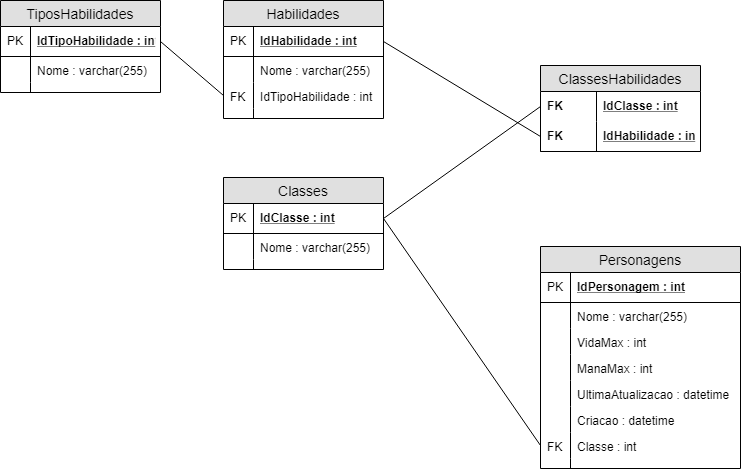

The diagram above was exported from draw.io. Its source (the exported page's mxGraphModel, read from the mxfile embedded in the PNG):
<mxGraphModel dx="1182" dy="644" grid="1" gridSize="10" guides="1" tooltips="1" connect="1" arrows="1" fold="1" page="1" pageScale="1" pageWidth="827" pageHeight="1169" math="0" shadow="0">
  <root>
    <mxCell id="bOhII_761fBkASEK9nB_-0" />
    <mxCell id="bOhII_761fBkASEK9nB_-1" parent="bOhII_761fBkASEK9nB_-0" />
    <mxCell id="bOhII_761fBkASEK9nB_-3" value="TiposHabilidades" style="swimlane;fontStyle=0;childLayout=stackLayout;horizontal=1;startSize=26;fillColor=#e0e0e0;horizontalStack=0;resizeParent=1;resizeParentMax=0;resizeLast=0;collapsible=1;marginBottom=0;swimlaneFillColor=#ffffff;align=center;fontSize=14;" parent="bOhII_761fBkASEK9nB_-1" vertex="1">
      <mxGeometry x="110" y="43" width="160" height="92" as="geometry" />
    </mxCell>
    <mxCell id="bOhII_761fBkASEK9nB_-4" value="IdTipoHabilidade : int" style="shape=partialRectangle;top=0;left=0;right=0;bottom=1;align=left;verticalAlign=middle;fillColor=none;spacingLeft=34;spacingRight=4;overflow=hidden;rotatable=0;points=[[0,0.5],[1,0.5]];portConstraint=eastwest;dropTarget=0;fontStyle=5;fontSize=12;" parent="bOhII_761fBkASEK9nB_-3" vertex="1">
      <mxGeometry y="26" width="160" height="30" as="geometry" />
    </mxCell>
    <mxCell id="bOhII_761fBkASEK9nB_-5" value="PK" style="shape=partialRectangle;top=0;left=0;bottom=0;fillColor=none;align=left;verticalAlign=middle;spacingLeft=4;spacingRight=4;overflow=hidden;rotatable=0;points=[];portConstraint=eastwest;part=1;fontSize=12;" parent="bOhII_761fBkASEK9nB_-4" vertex="1" connectable="0">
      <mxGeometry width="30" height="30" as="geometry" />
    </mxCell>
    <mxCell id="bOhII_761fBkASEK9nB_-6" value="Nome : varchar(255)" style="shape=partialRectangle;top=0;left=0;right=0;bottom=0;align=left;verticalAlign=top;fillColor=none;spacingLeft=34;spacingRight=4;overflow=hidden;rotatable=0;points=[[0,0.5],[1,0.5]];portConstraint=eastwest;dropTarget=0;fontSize=12;" parent="bOhII_761fBkASEK9nB_-3" vertex="1">
      <mxGeometry y="56" width="160" height="26" as="geometry" />
    </mxCell>
    <mxCell id="bOhII_761fBkASEK9nB_-7" value="" style="shape=partialRectangle;top=0;left=0;bottom=0;fillColor=none;align=left;verticalAlign=top;spacingLeft=4;spacingRight=4;overflow=hidden;rotatable=0;points=[];portConstraint=eastwest;part=1;fontSize=12;" parent="bOhII_761fBkASEK9nB_-6" vertex="1" connectable="0">
      <mxGeometry width="30" height="26" as="geometry" />
    </mxCell>
    <mxCell id="bOhII_761fBkASEK9nB_-12" value="" style="shape=partialRectangle;top=0;left=0;right=0;bottom=0;align=left;verticalAlign=top;fillColor=none;spacingLeft=34;spacingRight=4;overflow=hidden;rotatable=0;points=[[0,0.5],[1,0.5]];portConstraint=eastwest;dropTarget=0;fontSize=12;" parent="bOhII_761fBkASEK9nB_-3" vertex="1">
      <mxGeometry y="82" width="160" height="10" as="geometry" />
    </mxCell>
    <mxCell id="bOhII_761fBkASEK9nB_-13" value="" style="shape=partialRectangle;top=0;left=0;bottom=0;fillColor=none;align=left;verticalAlign=top;spacingLeft=4;spacingRight=4;overflow=hidden;rotatable=0;points=[];portConstraint=eastwest;part=1;fontSize=12;" parent="bOhII_761fBkASEK9nB_-12" vertex="1" connectable="0">
      <mxGeometry width="30" height="10" as="geometry" />
    </mxCell>
    <mxCell id="bOhII_761fBkASEK9nB_-14" value="Habilidades" style="swimlane;fontStyle=0;childLayout=stackLayout;horizontal=1;startSize=26;fillColor=#e0e0e0;horizontalStack=0;resizeParent=1;resizeParentMax=0;resizeLast=0;collapsible=1;marginBottom=0;swimlaneFillColor=#ffffff;align=center;fontSize=14;" parent="bOhII_761fBkASEK9nB_-1" vertex="1">
      <mxGeometry x="333" y="43" width="160" height="118" as="geometry" />
    </mxCell>
    <mxCell id="bOhII_761fBkASEK9nB_-15" value="IdHabilidade : int" style="shape=partialRectangle;top=0;left=0;right=0;bottom=1;align=left;verticalAlign=middle;fillColor=none;spacingLeft=34;spacingRight=4;overflow=hidden;rotatable=0;points=[[0,0.5],[1,0.5]];portConstraint=eastwest;dropTarget=0;fontStyle=5;fontSize=12;" parent="bOhII_761fBkASEK9nB_-14" vertex="1">
      <mxGeometry y="26" width="160" height="30" as="geometry" />
    </mxCell>
    <mxCell id="bOhII_761fBkASEK9nB_-16" value="PK" style="shape=partialRectangle;top=0;left=0;bottom=0;fillColor=none;align=left;verticalAlign=middle;spacingLeft=4;spacingRight=4;overflow=hidden;rotatable=0;points=[];portConstraint=eastwest;part=1;fontSize=12;" parent="bOhII_761fBkASEK9nB_-15" vertex="1" connectable="0">
      <mxGeometry width="30" height="30" as="geometry" />
    </mxCell>
    <mxCell id="bOhII_761fBkASEK9nB_-17" value="Nome : varchar(255)" style="shape=partialRectangle;top=0;left=0;right=0;bottom=0;align=left;verticalAlign=top;fillColor=none;spacingLeft=34;spacingRight=4;overflow=hidden;rotatable=0;points=[[0,0.5],[1,0.5]];portConstraint=eastwest;dropTarget=0;fontSize=12;" parent="bOhII_761fBkASEK9nB_-14" vertex="1">
      <mxGeometry y="56" width="160" height="26" as="geometry" />
    </mxCell>
    <mxCell id="bOhII_761fBkASEK9nB_-18" value="" style="shape=partialRectangle;top=0;left=0;bottom=0;fillColor=none;align=left;verticalAlign=top;spacingLeft=4;spacingRight=4;overflow=hidden;rotatable=0;points=[];portConstraint=eastwest;part=1;fontSize=12;" parent="bOhII_761fBkASEK9nB_-17" vertex="1" connectable="0">
      <mxGeometry width="30" height="26" as="geometry" />
    </mxCell>
    <mxCell id="bOhII_761fBkASEK9nB_-21" value="IdTipoHabilidade : int" style="shape=partialRectangle;top=0;left=0;right=0;bottom=0;align=left;verticalAlign=top;fillColor=none;spacingLeft=34;spacingRight=4;overflow=hidden;rotatable=0;points=[[0,0.5],[1,0.5]];portConstraint=eastwest;dropTarget=0;fontSize=12;" parent="bOhII_761fBkASEK9nB_-14" vertex="1">
      <mxGeometry y="82" width="160" height="26" as="geometry" />
    </mxCell>
    <mxCell id="bOhII_761fBkASEK9nB_-22" value="FK" style="shape=partialRectangle;top=0;left=0;bottom=0;fillColor=none;align=left;verticalAlign=top;spacingLeft=4;spacingRight=4;overflow=hidden;rotatable=0;points=[];portConstraint=eastwest;part=1;fontSize=12;" parent="bOhII_761fBkASEK9nB_-21" vertex="1" connectable="0">
      <mxGeometry width="30" height="26" as="geometry" />
    </mxCell>
    <mxCell id="bOhII_761fBkASEK9nB_-19" value="" style="shape=partialRectangle;top=0;left=0;right=0;bottom=0;align=left;verticalAlign=top;fillColor=none;spacingLeft=34;spacingRight=4;overflow=hidden;rotatable=0;points=[[0,0.5],[1,0.5]];portConstraint=eastwest;dropTarget=0;fontSize=12;" parent="bOhII_761fBkASEK9nB_-14" vertex="1">
      <mxGeometry y="108" width="160" height="10" as="geometry" />
    </mxCell>
    <mxCell id="bOhII_761fBkASEK9nB_-20" value="" style="shape=partialRectangle;top=0;left=0;bottom=0;fillColor=none;align=left;verticalAlign=top;spacingLeft=4;spacingRight=4;overflow=hidden;rotatable=0;points=[];portConstraint=eastwest;part=1;fontSize=12;" parent="bOhII_761fBkASEK9nB_-19" vertex="1" connectable="0">
      <mxGeometry width="30" height="10" as="geometry" />
    </mxCell>
    <mxCell id="bOhII_761fBkASEK9nB_-23" value="" style="endArrow=none;html=1;entryX=1;entryY=0.5;entryDx=0;entryDy=0;exitX=0;exitY=0.5;exitDx=0;exitDy=0;" parent="bOhII_761fBkASEK9nB_-1" source="bOhII_761fBkASEK9nB_-21" target="bOhII_761fBkASEK9nB_-4" edge="1">
      <mxGeometry width="50" height="50" relative="1" as="geometry">
        <mxPoint x="150" y="230" as="sourcePoint" />
        <mxPoint x="200" y="180" as="targetPoint" />
      </mxGeometry>
    </mxCell>
    <mxCell id="bOhII_761fBkASEK9nB_-48" value="ClassesHabilidades" style="swimlane;fontStyle=0;childLayout=stackLayout;horizontal=1;startSize=26;fillColor=#e0e0e0;horizontalStack=0;resizeParent=1;resizeParentMax=0;resizeLast=0;collapsible=1;marginBottom=0;swimlaneFillColor=#ffffff;align=center;fontSize=14;" parent="bOhII_761fBkASEK9nB_-1" vertex="1">
      <mxGeometry x="650" y="108" width="160" height="86" as="geometry" />
    </mxCell>
    <mxCell id="bOhII_761fBkASEK9nB_-49" value="IdClasse : int" style="shape=partialRectangle;top=0;left=0;right=0;bottom=0;align=left;verticalAlign=middle;fillColor=none;spacingLeft=60;spacingRight=4;overflow=hidden;rotatable=0;points=[[0,0.5],[1,0.5]];portConstraint=eastwest;dropTarget=0;fontStyle=5;fontSize=12;" parent="bOhII_761fBkASEK9nB_-48" vertex="1">
      <mxGeometry y="26" width="160" height="30" as="geometry" />
    </mxCell>
    <mxCell id="bOhII_761fBkASEK9nB_-50" value="FK" style="shape=partialRectangle;fontStyle=1;top=0;left=0;bottom=0;fillColor=none;align=left;verticalAlign=middle;spacingLeft=4;spacingRight=4;overflow=hidden;rotatable=0;points=[];portConstraint=eastwest;part=1;fontSize=12;" parent="bOhII_761fBkASEK9nB_-49" vertex="1" connectable="0">
      <mxGeometry width="56" height="30" as="geometry" />
    </mxCell>
    <mxCell id="bOhII_761fBkASEK9nB_-51" value="IdHabilidade : int" style="shape=partialRectangle;top=0;left=0;right=0;bottom=1;align=left;verticalAlign=middle;fillColor=none;spacingLeft=60;spacingRight=4;overflow=hidden;rotatable=0;points=[[0,0.5],[1,0.5]];portConstraint=eastwest;dropTarget=0;fontStyle=5;fontSize=12;" parent="bOhII_761fBkASEK9nB_-48" vertex="1">
      <mxGeometry y="56" width="160" height="30" as="geometry" />
    </mxCell>
    <mxCell id="bOhII_761fBkASEK9nB_-52" value="FK" style="shape=partialRectangle;fontStyle=1;top=0;left=0;bottom=0;fillColor=none;align=left;verticalAlign=middle;spacingLeft=4;spacingRight=4;overflow=hidden;rotatable=0;points=[];portConstraint=eastwest;part=1;fontSize=12;" parent="bOhII_761fBkASEK9nB_-51" vertex="1" connectable="0">
      <mxGeometry width="56" height="30" as="geometry" />
    </mxCell>
    <mxCell id="bOhII_761fBkASEK9nB_-55" value="Classes" style="swimlane;fontStyle=0;childLayout=stackLayout;horizontal=1;startSize=26;fillColor=#e0e0e0;horizontalStack=0;resizeParent=1;resizeParentMax=0;resizeLast=0;collapsible=1;marginBottom=0;swimlaneFillColor=#ffffff;align=center;fontSize=14;" parent="bOhII_761fBkASEK9nB_-1" vertex="1">
      <mxGeometry x="333" y="220" width="160" height="92" as="geometry" />
    </mxCell>
    <mxCell id="bOhII_761fBkASEK9nB_-56" value="IdClasse : int" style="shape=partialRectangle;top=0;left=0;right=0;bottom=1;align=left;verticalAlign=middle;fillColor=none;spacingLeft=34;spacingRight=4;overflow=hidden;rotatable=0;points=[[0,0.5],[1,0.5]];portConstraint=eastwest;dropTarget=0;fontStyle=5;fontSize=12;" parent="bOhII_761fBkASEK9nB_-55" vertex="1">
      <mxGeometry y="26" width="160" height="30" as="geometry" />
    </mxCell>
    <mxCell id="bOhII_761fBkASEK9nB_-57" value="PK" style="shape=partialRectangle;top=0;left=0;bottom=0;fillColor=none;align=left;verticalAlign=middle;spacingLeft=4;spacingRight=4;overflow=hidden;rotatable=0;points=[];portConstraint=eastwest;part=1;fontSize=12;" parent="bOhII_761fBkASEK9nB_-56" vertex="1" connectable="0">
      <mxGeometry width="30" height="30" as="geometry" />
    </mxCell>
    <mxCell id="bOhII_761fBkASEK9nB_-58" value="Nome : varchar(255)" style="shape=partialRectangle;top=0;left=0;right=0;bottom=0;align=left;verticalAlign=top;fillColor=none;spacingLeft=34;spacingRight=4;overflow=hidden;rotatable=0;points=[[0,0.5],[1,0.5]];portConstraint=eastwest;dropTarget=0;fontSize=12;" parent="bOhII_761fBkASEK9nB_-55" vertex="1">
      <mxGeometry y="56" width="160" height="26" as="geometry" />
    </mxCell>
    <mxCell id="bOhII_761fBkASEK9nB_-59" value="" style="shape=partialRectangle;top=0;left=0;bottom=0;fillColor=none;align=left;verticalAlign=top;spacingLeft=4;spacingRight=4;overflow=hidden;rotatable=0;points=[];portConstraint=eastwest;part=1;fontSize=12;" parent="bOhII_761fBkASEK9nB_-58" vertex="1" connectable="0">
      <mxGeometry width="30" height="26" as="geometry" />
    </mxCell>
    <mxCell id="bOhII_761fBkASEK9nB_-62" value="" style="shape=partialRectangle;top=0;left=0;right=0;bottom=0;align=left;verticalAlign=top;fillColor=none;spacingLeft=34;spacingRight=4;overflow=hidden;rotatable=0;points=[[0,0.5],[1,0.5]];portConstraint=eastwest;dropTarget=0;fontSize=12;" parent="bOhII_761fBkASEK9nB_-55" vertex="1">
      <mxGeometry y="82" width="160" height="10" as="geometry" />
    </mxCell>
    <mxCell id="bOhII_761fBkASEK9nB_-63" value="" style="shape=partialRectangle;top=0;left=0;bottom=0;fillColor=none;align=left;verticalAlign=top;spacingLeft=4;spacingRight=4;overflow=hidden;rotatable=0;points=[];portConstraint=eastwest;part=1;fontSize=12;" parent="bOhII_761fBkASEK9nB_-62" vertex="1" connectable="0">
      <mxGeometry width="30" height="10" as="geometry" />
    </mxCell>
    <mxCell id="bOhII_761fBkASEK9nB_-64" value="" style="endArrow=none;html=1;entryX=1;entryY=0.5;entryDx=0;entryDy=0;exitX=0;exitY=0.5;exitDx=0;exitDy=0;" parent="bOhII_761fBkASEK9nB_-1" source="bOhII_761fBkASEK9nB_-51" target="bOhII_761fBkASEK9nB_-15" edge="1">
      <mxGeometry width="50" height="50" relative="1" as="geometry">
        <mxPoint x="613" y="102" as="sourcePoint" />
        <mxPoint x="550" y="48" as="targetPoint" />
      </mxGeometry>
    </mxCell>
    <mxCell id="bOhII_761fBkASEK9nB_-65" value="" style="endArrow=none;html=1;entryX=1;entryY=0.5;entryDx=0;entryDy=0;exitX=0;exitY=0.5;exitDx=0;exitDy=0;" parent="bOhII_761fBkASEK9nB_-1" source="bOhII_761fBkASEK9nB_-49" target="bOhII_761fBkASEK9nB_-56" edge="1">
      <mxGeometry width="50" height="50" relative="1" as="geometry">
        <mxPoint x="627" y="276" as="sourcePoint" />
        <mxPoint x="470" y="181" as="targetPoint" />
      </mxGeometry>
    </mxCell>
    <mxCell id="bOhII_761fBkASEK9nB_-66" value="Personagens" style="swimlane;fontStyle=0;childLayout=stackLayout;horizontal=1;startSize=26;fillColor=#e0e0e0;horizontalStack=0;resizeParent=1;resizeParentMax=0;resizeLast=0;collapsible=1;marginBottom=0;swimlaneFillColor=#ffffff;align=center;fontSize=14;" parent="bOhII_761fBkASEK9nB_-1" vertex="1">
      <mxGeometry x="650" y="289" width="200" height="222" as="geometry" />
    </mxCell>
    <mxCell id="bOhII_761fBkASEK9nB_-67" value="IdPersonagem : int" style="shape=partialRectangle;top=0;left=0;right=0;bottom=1;align=left;verticalAlign=middle;fillColor=none;spacingLeft=34;spacingRight=4;overflow=hidden;rotatable=0;points=[[0,0.5],[1,0.5]];portConstraint=eastwest;dropTarget=0;fontStyle=5;fontSize=12;" parent="bOhII_761fBkASEK9nB_-66" vertex="1">
      <mxGeometry y="26" width="200" height="30" as="geometry" />
    </mxCell>
    <mxCell id="bOhII_761fBkASEK9nB_-68" value="PK" style="shape=partialRectangle;top=0;left=0;bottom=0;fillColor=none;align=left;verticalAlign=middle;spacingLeft=4;spacingRight=4;overflow=hidden;rotatable=0;points=[];portConstraint=eastwest;part=1;fontSize=12;" parent="bOhII_761fBkASEK9nB_-67" vertex="1" connectable="0">
      <mxGeometry width="30" height="30" as="geometry" />
    </mxCell>
    <mxCell id="bOhII_761fBkASEK9nB_-69" value="Nome : varchar(255)" style="shape=partialRectangle;top=0;left=0;right=0;bottom=0;align=left;verticalAlign=top;fillColor=none;spacingLeft=34;spacingRight=4;overflow=hidden;rotatable=0;points=[[0,0.5],[1,0.5]];portConstraint=eastwest;dropTarget=0;fontSize=12;" parent="bOhII_761fBkASEK9nB_-66" vertex="1">
      <mxGeometry y="56" width="200" height="26" as="geometry" />
    </mxCell>
    <mxCell id="bOhII_761fBkASEK9nB_-70" value="" style="shape=partialRectangle;top=0;left=0;bottom=0;fillColor=none;align=left;verticalAlign=top;spacingLeft=4;spacingRight=4;overflow=hidden;rotatable=0;points=[];portConstraint=eastwest;part=1;fontSize=12;" parent="bOhII_761fBkASEK9nB_-69" vertex="1" connectable="0">
      <mxGeometry width="30" height="26" as="geometry" />
    </mxCell>
    <mxCell id="bOhII_761fBkASEK9nB_-71" value="VidaMax : int" style="shape=partialRectangle;top=0;left=0;right=0;bottom=0;align=left;verticalAlign=top;fillColor=none;spacingLeft=34;spacingRight=4;overflow=hidden;rotatable=0;points=[[0,0.5],[1,0.5]];portConstraint=eastwest;dropTarget=0;fontSize=12;" parent="bOhII_761fBkASEK9nB_-66" vertex="1">
      <mxGeometry y="82" width="200" height="26" as="geometry" />
    </mxCell>
    <mxCell id="bOhII_761fBkASEK9nB_-72" value="" style="shape=partialRectangle;top=0;left=0;bottom=0;fillColor=none;align=left;verticalAlign=top;spacingLeft=4;spacingRight=4;overflow=hidden;rotatable=0;points=[];portConstraint=eastwest;part=1;fontSize=12;" parent="bOhII_761fBkASEK9nB_-71" vertex="1" connectable="0">
      <mxGeometry width="30" height="26" as="geometry" />
    </mxCell>
    <mxCell id="bOhII_761fBkASEK9nB_-75" value="ManaMax : int" style="shape=partialRectangle;top=0;left=0;right=0;bottom=0;align=left;verticalAlign=top;fillColor=none;spacingLeft=34;spacingRight=4;overflow=hidden;rotatable=0;points=[[0,0.5],[1,0.5]];portConstraint=eastwest;dropTarget=0;fontSize=12;" parent="bOhII_761fBkASEK9nB_-66" vertex="1">
      <mxGeometry y="108" width="200" height="26" as="geometry" />
    </mxCell>
    <mxCell id="bOhII_761fBkASEK9nB_-76" value="" style="shape=partialRectangle;top=0;left=0;bottom=0;fillColor=none;align=left;verticalAlign=top;spacingLeft=4;spacingRight=4;overflow=hidden;rotatable=0;points=[];portConstraint=eastwest;part=1;fontSize=12;" parent="bOhII_761fBkASEK9nB_-75" vertex="1" connectable="0">
      <mxGeometry width="30" height="26" as="geometry" />
    </mxCell>
    <mxCell id="bOhII_761fBkASEK9nB_-79" value="UltimaAtualizacao : datetime" style="shape=partialRectangle;top=0;left=0;right=0;bottom=0;align=left;verticalAlign=top;fillColor=none;spacingLeft=34;spacingRight=4;overflow=hidden;rotatable=0;points=[[0,0.5],[1,0.5]];portConstraint=eastwest;dropTarget=0;fontSize=12;" parent="bOhII_761fBkASEK9nB_-66" vertex="1">
      <mxGeometry y="134" width="200" height="26" as="geometry" />
    </mxCell>
    <mxCell id="bOhII_761fBkASEK9nB_-80" value="" style="shape=partialRectangle;top=0;left=0;bottom=0;fillColor=none;align=left;verticalAlign=top;spacingLeft=4;spacingRight=4;overflow=hidden;rotatable=0;points=[];portConstraint=eastwest;part=1;fontSize=12;" parent="bOhII_761fBkASEK9nB_-79" vertex="1" connectable="0">
      <mxGeometry width="30" height="26" as="geometry" />
    </mxCell>
    <mxCell id="bOhII_761fBkASEK9nB_-81" value="Criacao : datetime" style="shape=partialRectangle;top=0;left=0;right=0;bottom=0;align=left;verticalAlign=top;fillColor=none;spacingLeft=34;spacingRight=4;overflow=hidden;rotatable=0;points=[[0,0.5],[1,0.5]];portConstraint=eastwest;dropTarget=0;fontSize=12;" parent="bOhII_761fBkASEK9nB_-66" vertex="1">
      <mxGeometry y="160" width="200" height="26" as="geometry" />
    </mxCell>
    <mxCell id="bOhII_761fBkASEK9nB_-82" value="" style="shape=partialRectangle;top=0;left=0;bottom=0;fillColor=none;align=left;verticalAlign=top;spacingLeft=4;spacingRight=4;overflow=hidden;rotatable=0;points=[];portConstraint=eastwest;part=1;fontSize=12;" parent="bOhII_761fBkASEK9nB_-81" vertex="1" connectable="0">
      <mxGeometry width="30" height="26" as="geometry" />
    </mxCell>
    <mxCell id="bOhII_761fBkASEK9nB_-83" value="Classe : int" style="shape=partialRectangle;top=0;left=0;right=0;bottom=0;align=left;verticalAlign=top;fillColor=none;spacingLeft=34;spacingRight=4;overflow=hidden;rotatable=0;points=[[0,0.5],[1,0.5]];portConstraint=eastwest;dropTarget=0;fontSize=12;" parent="bOhII_761fBkASEK9nB_-66" vertex="1">
      <mxGeometry y="186" width="200" height="26" as="geometry" />
    </mxCell>
    <mxCell id="bOhII_761fBkASEK9nB_-84" value="FK" style="shape=partialRectangle;top=0;left=0;bottom=0;fillColor=none;align=left;verticalAlign=top;spacingLeft=4;spacingRight=4;overflow=hidden;rotatable=0;points=[];portConstraint=eastwest;part=1;fontSize=12;" parent="bOhII_761fBkASEK9nB_-83" vertex="1" connectable="0">
      <mxGeometry width="30" height="26" as="geometry" />
    </mxCell>
    <mxCell id="bOhII_761fBkASEK9nB_-73" value="" style="shape=partialRectangle;top=0;left=0;right=0;bottom=0;align=left;verticalAlign=top;fillColor=none;spacingLeft=34;spacingRight=4;overflow=hidden;rotatable=0;points=[[0,0.5],[1,0.5]];portConstraint=eastwest;dropTarget=0;fontSize=12;" parent="bOhII_761fBkASEK9nB_-66" vertex="1">
      <mxGeometry y="212" width="200" height="10" as="geometry" />
    </mxCell>
    <mxCell id="bOhII_761fBkASEK9nB_-74" value="" style="shape=partialRectangle;top=0;left=0;bottom=0;fillColor=none;align=left;verticalAlign=top;spacingLeft=4;spacingRight=4;overflow=hidden;rotatable=0;points=[];portConstraint=eastwest;part=1;fontSize=12;" parent="bOhII_761fBkASEK9nB_-73" vertex="1" connectable="0">
      <mxGeometry width="30" height="10" as="geometry" />
    </mxCell>
    <mxCell id="bOhII_761fBkASEK9nB_-85" value="" style="endArrow=none;html=1;entryX=0;entryY=0.5;entryDx=0;entryDy=0;exitX=1;exitY=0.5;exitDx=0;exitDy=0;" parent="bOhII_761fBkASEK9nB_-1" source="bOhII_761fBkASEK9nB_-56" target="bOhII_761fBkASEK9nB_-83" edge="1">
      <mxGeometry width="50" height="50" relative="1" as="geometry">
        <mxPoint x="607" y="380" as="sourcePoint" />
        <mxPoint x="450" y="492" as="targetPoint" />
      </mxGeometry>
    </mxCell>
  </root>
</mxGraphModel>